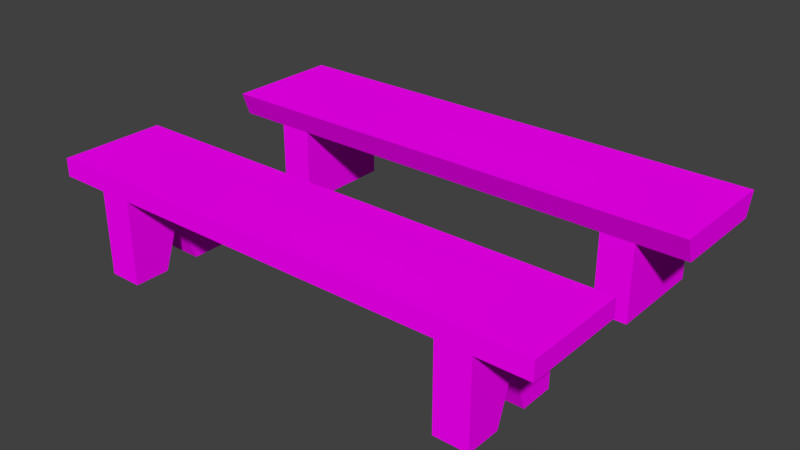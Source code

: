# Source: Banco1.blend  (saved by Blender 2.79.0; exported with 4.5.12 LTS)
import bpy
from mathutils import Matrix  # noqa: F401  (used for matrix-valued properties, if any)

bpy.ops.wm.read_factory_settings(use_empty=True)
scene = bpy.context.scene
scene.name = 'Scene'

# ---- collections
col_collection_1 = bpy.data.collections.new('Collection 1'); scene.collection.children.link(col_collection_1)

# ---- images (referenced by path relative to the original .blend; pixels are not part of the script)
import os
ASSET_DIR = os.environ.get("B2B_ASSET_DIR", "")  # directory of the original .blend (textures are referenced by path, not embedded)
HERE = os.path.dirname(os.path.abspath(__file__))  # packed textures are extracted next to this script under _unpacked/

def load_image(name, relpath, width, height, colorspace="sRGB"):
    """Load a texture the original file referenced (path relative to the .blend, or extracted next to this script)."""
    p = next((c for c in (os.path.join(HERE, relpath), os.path.join(ASSET_DIR, relpath)) if relpath and os.path.exists(c)), "")
    if p:
        img = bpy.data.images.load(p, check_existing=True)
        img.name = name
    else:  # same state as the original file: an image datablock whose file is absent (Cycles renders it pink)
        img = bpy.data.images.new(name, width, height)
        img.source = "FILE"
        img.filepath = "//" + (relpath or name)
    img.colorspace_settings.name = colorspace
    return img
img_banco1_defaultmaterial_albedotransparency_png = load_image('Banco1_DefaultMaterial_AlbedoTransparency.png', 'Texturas/Bancos.png', 1024, 1024, 'sRGB')

# ---- materials (node trees are filled in below, after node groups)
mat_material = bpy.data.materials.new('Material')
mat_material.alpha_threshold = 0.0
mat_material.roughness = 0.5

# ---- material node trees
mat_material.use_nodes = True; mat_material.node_tree.nodes.clear()
_N = mat_material.node_tree.nodes; _L = mat_material.node_tree.links
n0 = _N.new('ShaderNodeOutputMaterial'); n0.name = 'Material Output'; n0.location = (338, 116)
n1 = _N.new('ShaderNodeBsdfDiffuse'); n1.name = 'Diffuse BSDF'; n1.location = (91, 93)
n2 = _N.new('ShaderNodeTexImage'); n2.name = 'Image Texture'; n2.location = (-109, 147)
n2.width = 140
n2.image = img_banco1_defaultmaterial_albedotransparency_png
n3 = _N.new('ShaderNodeMapping'); n3.name = 'Mapping'; n3.location = (-409, 176)
n4 = _N.new('ShaderNodeTexCoord'); n4.name = 'Texture Coordinate'; n4.location = (-609, 159)
_L.new(n1.outputs[0], n0.inputs[0])
_L.new(n2.outputs[0], n1.inputs[0])
_L.new(n3.outputs[0], n2.inputs[0])
_L.new(n4.outputs[2], n3.inputs[0])
n0.is_active_output = True

# ---- world
world_world = bpy.data.worlds.new('World'); scene.world = world_world
world_world.color = (0.05088, 0.05088, 0.05088)
world_world.use_sun_shadow = False
world_world.sun_shadow_jitter_overblur = 0.0
world_world.cycles.sampling_method = 'MANUAL'

# ---- meshes
me_banco1 = bpy.data.meshes.new('Banco1')
me_banco1.from_pydata([(1.487, 0.3036, 0.5988), (1.487, 0.3036, 0.4922), (1.487, -0.306, 0.5988), (1.487, -0.306, 0.4922), (-1.49, 0.3036, 0.5988), (-1.49, 0.3036, 0.4922), (-1.49, -0.306, 0.5988), (-1.49, -0.306, 0.4922), (0.9975, 0.3036, 0.4922), (1.195, 0.3036, 0.4922), (1.195, -0.306, 0.4922), (0.9975, -0.306, 0.4922), (-1.195, 0.3036, 0.4922), (-0.9975, 0.3036, 0.4922), (-0.9975, -0.306, 0.4922), (-1.195, -0.306, 0.4922), (0.9975, 0.3036, 0.0), (1.195, 0.3036, 0.0), (1.195, -0.306, 0.0), (0.9975, -0.306, 0.0), (-1.195, 0.3036, 0.0), (-0.9975, 0.3036, 0.0), (-0.9975, -0.306, 0.0), (-1.195, -0.306, 0.0), (2.922e-08, -0.306, 0.5988), (1.195, 0.1028, 0.0), (1.195, 0.001184, 0.2946), (1.195, -0.1004, 0.0), (1.452e-07, 0.3036, 0.5988), (-0.9975, 0.1028, 0.0), (-0.9975, -0.1004, 0.0), (-0.9975, 0.001184, 0.2946), (0.9975, 0.1028, 0.0), (0.9975, -0.1004, 0.0), (0.9975, 0.001184, 0.2946), (-1.195, -0.1004, 0.0), (-1.195, 0.1028, 0.0), (-1.195, 0.001184, 0.2946)], [], [(0, 2, 3, 1), (2, 10, 3), (6, 4, 5, 7), (4, 12, 5), (24, 28, 4, 6), (7, 5, 12, 15), (15, 23, 22, 14), (9, 1, 3, 10), (13, 8, 11, 14), (21, 13, 31, 29), (13, 21, 20, 12), (16, 32, 34, 8), (11, 19, 18, 10), (9, 17, 16, 8), (33, 19, 11, 34), (24, 14, 11), (2, 24, 11, 10), (24, 6, 15, 14), (6, 7, 15), (4, 28, 13, 12), (28, 8, 13), (28, 0, 9, 8), (0, 1, 9), (2, 0, 28, 24), (30, 31, 14, 22), (29, 31, 37, 36), (14, 31, 13), (11, 8, 34), (27, 26, 10, 18), (25, 17, 9, 26), (10, 26, 9), (36, 37, 12, 20), (15, 37, 35, 23), (12, 37, 15), (31, 30, 35, 37), (26, 27, 33, 34), (32, 25, 26, 34)])
_uv = me_banco1.uv_layers.new(name='UVMap')
_uv.uv.foreach_set('vector', [0.8944, 0.8049, 0.8944, 0.6435, 0.9226, 0.6435, 0.9226, 0.8049, 0.8944, 0.6435, 0.8171, 0.6153, 0.8944, 0.6153, 0.1064, 0.6435, 0.1064, 0.8049, 0.07814, 0.8049, 0.07814, 0.6435, 0.1064, 0.8049, 0.1844, 0.8331, 0.1064, 0.8331, 0.5008, 0.6435, 0.5008, 0.8049, 0.1064, 0.8049, 0.1064, 0.6435, 0.07814, 0.6435, 0.07814, 0.8049, 0.0001261, 0.8049, 0.000126, 0.6435, 0.6813, 0.4323, 0.6813, 0.5833, 0.613, 0.5833, 0.613, 0.4323, 0.9999, 0.8049, 0.9226, 0.8049, 0.9226, 0.6435, 0.9999, 0.6435, 0.2367, 0.8331, 0.7649, 0.8331, 0.7649, 0.9945, 0.2367, 0.9945, 0.9647, 0.5381, 0.7944, 0.5381, 0.8628, 0.4433, 0.9647, 0.4749, 0.6813, 0.4323, 0.6813, 0.5833, 0.613, 0.5833, 0.613, 0.4323, 0.9647, 0.3484, 0.9647, 0.4116, 0.8628, 0.4433, 0.7944, 0.3484, 0.6813, 0.4323, 0.6813, 0.5833, 0.613, 0.5833, 0.613, 0.4323, 0.6813, 0.4323, 0.6813, 0.5833, 0.613, 0.5833, 0.613, 0.4323, 0.9647, 0.4749, 0.9647, 0.5381, 0.7944, 0.5381, 0.8628, 0.4433, 0.5008, 0.6435, 0.2367, 0.6153, 0.7649, 0.6153, 0.8944, 0.6435, 0.5008, 0.6435, 0.7649, 0.6153, 0.8171, 0.6153, 0.5008, 0.6435, 0.1064, 0.6435, 0.1844, 0.6153, 0.2367, 0.6153, 0.1064, 0.6435, 0.1064, 0.6153, 0.1844, 0.6153, 0.1064, 0.8049, 0.5008, 0.8049, 0.2367, 0.8331, 0.1844, 0.8331, 0.5008, 0.8049, 0.7649, 0.8331, 0.2367, 0.8331, 0.5008, 0.8049, 0.8944, 0.8049, 0.8171, 0.8331, 0.7649, 0.8331, 0.8944, 0.8049, 0.8944, 0.8331, 0.8171, 0.8331, 0.8944, 0.6435, 0.8944, 0.8049, 0.5008, 0.8049, 0.5008, 0.6435, 0.9647, 0.4116, 0.8628, 0.4433, 0.7944, 0.3484, 0.9647, 0.3484, 0.6838, 0.5279, 0.6838, 0.4323, 0.7521, 0.4323, 0.7521, 0.5279, 0.7944, 0.3484, 0.8628, 0.4433, 0.7944, 0.5381, 0.7944, 0.5381, 0.7944, 0.3484, 0.8628, 0.4433, 0.9647, 0.4116, 0.8628, 0.4433, 0.7944, 0.3484, 0.9647, 0.3484, 0.9647, 0.4749, 0.9647, 0.5381, 0.7944, 0.5381, 0.8628, 0.4433, 0.7944, 0.3484, 0.8628, 0.4433, 0.7944, 0.5381, 0.9647, 0.4116, 0.8628, 0.4433, 0.7944, 0.3484, 0.9647, 0.3484, 0.7944, 0.5381, 0.8628, 0.4433, 0.9647, 0.4749, 0.9647, 0.5381, 0.7944, 0.3484, 0.8628, 0.4433, 0.7944, 0.5381, 0.7521, 0.4323, 0.7521, 0.5279, 0.6838, 0.5279, 0.6838, 0.4323, 0.7521, 0.4323, 0.7521, 0.5279, 0.6838, 0.5279, 0.6838, 0.4323, 0.6838, 0.4323, 0.7521, 0.4323, 0.7521, 0.5279, 0.6838, 0.5279])
me_banco1.materials.append(mat_material)
me_banco1.use_remesh_preserve_volume = False
me_banco1.use_remesh_preserve_attributes = False
me_banco1.use_mirror_vertex_groups = False
me_banco1.update()
me_banco2 = bpy.data.meshes.new('Banco2')
me_banco2.from_pydata([(1.487, 0.3504, 0.5988), (1.487, 0.3003, 0.4586), (1.487, -0.3495, 0.5988), (1.487, -0.3003, 0.4586), (-1.49, 0.3504, 0.5988), (-1.49, 0.3003, 0.4586), (-1.49, -0.3495, 0.5988), (-1.49, -0.3003, 0.4586), (0.9975, 0.3003, 0.4586), (1.195, 0.3003, 0.4586), (1.195, -0.3003, 0.4586), (0.9975, -0.3003, 0.4586), (-1.195, 0.3003, 0.4586), (-0.9975, 0.3003, 0.4586), (-0.9975, -0.3003, 0.4586), (-1.195, -0.3003, 0.4586), (0.9975, 0.3003, 0.0), (1.195, 0.3003, 2.98e-08), (1.195, -0.3003, 2.98e-08), (0.9975, -0.3003, 0.0), (-1.195, 0.3003, -2.98e-08), (-0.9975, 0.3003, 0.0), (-0.9975, -0.3003, 0.0), (-1.195, -0.3003, -2.98e-08), (-1.271e-07, -0.3495, 0.5988), (-1.112e-08, 0.3504, 0.5988)], [], [(0, 2, 3, 1), (2, 10, 3), (6, 4, 5, 7), (4, 12, 5), (24, 25, 4, 6), (7, 5, 12, 15), (15, 23, 22, 14), (9, 1, 3, 10), (13, 8, 11, 14), (13, 21, 20, 12), (11, 19, 18, 10), (9, 17, 16, 8), (24, 14, 11), (2, 24, 11, 10), (24, 6, 15, 14), (6, 7, 15), (4, 25, 13, 12), (25, 8, 13), (25, 0, 9, 8), (0, 1, 9), (2, 0, 25, 24), (14, 22, 21, 13), (8, 16, 19, 11), (9, 10, 18, 17), (12, 20, 23, 15)])
_uv = me_banco2.uv_layers.new(name='UVMap')
_uv.uv.foreach_set('vector', [0.8875, 0.2209, 0.8875, 0.03879, 0.924, 0.0516, 0.924, 0.2078, 0.8875, 0.03879, 0.8116, 0.0001261, 0.8875, 0.000126, 0.1133, 0.03879, 0.1133, 0.2209, 0.07678, 0.2078, 0.07678, 0.0516, 0.1133, 0.2209, 0.1899, 0.2596, 0.1133, 0.2596, 0.5008, 0.03879, 0.5008, 0.2209, 0.1133, 0.2209, 0.1133, 0.03879, 0.07678, 0.0516, 0.07678, 0.2078, 0.000126, 0.2078, 0.000126, 0.0516, 0.07506, 0.4634, 0.07506, 0.5664, 0.03069, 0.5664, 0.03069, 0.4634, 0.9999, 0.2078, 0.924, 0.2078, 0.924, 0.0516, 0.9999, 0.0516, 0.2413, 0.2596, 0.7602, 0.2596, 0.7602, 0.4158, 0.2413, 0.4158, 0.2544, 0.4634, 0.2544, 0.5664, 0.21, 0.5664, 0.21, 0.4634, 0.3449, 0.4634, 0.3449, 0.5664, 0.3893, 0.5664, 0.3893, 0.4634, 0.1656, 0.4634, 0.1656, 0.5664, 0.21, 0.5664, 0.21, 0.4634, 0.5008, 0.03879, 0.2413, 0.0001263, 0.7602, 0.0001261, 0.8875, 0.03879, 0.5008, 0.03879, 0.7602, 0.0001261, 0.8116, 0.0001261, 0.5008, 0.03879, 0.1133, 0.03879, 0.1899, 0.0001264, 0.2413, 0.0001263, 0.1133, 0.03879, 0.1133, 0.0001265, 0.1899, 0.0001264, 0.1133, 0.2209, 0.5008, 0.2209, 0.2413, 0.2596, 0.1899, 0.2596, 0.5008, 0.2209, 0.7602, 0.2596, 0.2413, 0.2596, 0.5008, 0.2209, 0.8875, 0.2209, 0.8116, 0.2596, 0.7602, 0.2596, 0.8875, 0.2209, 0.8875, 0.2596, 0.8116, 0.2596, 0.8875, 0.03879, 0.8875, 0.2209, 0.5008, 0.2209, 0.5008, 0.03879, 0.3893, 0.4634, 0.3893, 0.5664, 0.2544, 0.5664, 0.2544, 0.4634, 0.21, 0.4634, 0.21, 0.5664, 0.3449, 0.5664, 0.3449, 0.4634, 0.1656, 0.4634, 0.03069, 0.4634, 0.03069, 0.5664, 0.1656, 0.5664, 0.21, 0.4634, 0.21, 0.5664, 0.07506, 0.5664, 0.07506, 0.4634])
me_banco2.materials.append(mat_material)
me_banco2.use_remesh_preserve_volume = False
me_banco2.use_remesh_preserve_attributes = False
me_banco2.use_mirror_vertex_groups = False
me_banco2.update()

# ---- objects
ob_banco1 = bpy.data.objects.new('Banco1', me_banco1)
ob_banco2 = bpy.data.objects.new('Banco2', me_banco2)

# ---- transforms, parenting, visibility, modifiers, constraints
ob_banco1.location = (1.502, 0.4995, 0.00478)
ob_banco1.lineart.crease_threshold = 0.0
ob_banco2.location = (1.502, 1.812, 0.00478)
ob_banco2.lineart.crease_threshold = 0.0

# ---- collection membership
col_collection_1.objects.link(ob_banco1)
col_collection_1.objects.link(ob_banco2)

# ---- scene / render settings (as saved in the file)
scene.frame_start = 1; scene.frame_end = 250; scene.frame_set(1)
scene.render.engine = 'CYCLES'
scene.render.resolution_percentage = 50
scene.render.dither_intensity = 0.0
scene.cycles.use_denoising = False
scene.cycles.samples = 128
scene.cycles.sampling_pattern = 'TABULATED_SOBOL'
scene.cycles.use_adaptive_sampling = False
scene.cycles.use_light_tree = False
scene.cycles.blur_glossy = 0.0
scene.cycles.sample_clamp_indirect = 0.0
scene.view_settings.view_transform = 'Standard'
bpy.context.view_layer.update()

# ---- added for rendering (the .blend has no active camera and no usable light): camera, sun
cam_auto = bpy.data.cameras.new('AutoCamera')
cam_auto.lens = 50.0
cam_auto.sensor_width = 36.0
cam_auto.clip_end = 1000.0
ob_auto_camera = bpy.data.objects.new('AutoCamera', cam_auto)
scene.collection.objects.link(ob_auto_camera)
ob_auto_camera.location = (4.84872, -2.83952, 2.98248)
ob_auto_camera.rotation_euler = (1.09748, -7.21219e-08, 0.694738)
scene.camera = ob_auto_camera
light_auto_sun = bpy.data.lights.new('AutoSun', 'SUN')
light_auto_sun.energy = 3.0
light_auto_sun.angle = 0.0523599
ob_auto_sun = bpy.data.objects.new('AutoSun', light_auto_sun)
scene.collection.objects.link(ob_auto_sun)
ob_auto_sun.rotation_euler = (0.872665, 0.174533, 0.523599)
bpy.context.view_layer.update()
